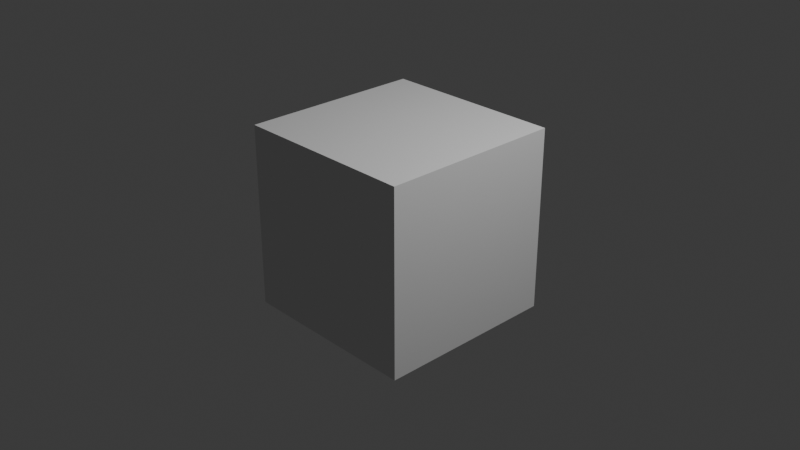 # Source: monster.blend  (saved by Blender 4.0.36; exported with 4.5.12 LTS)
import bpy
from mathutils import Matrix  # noqa: F401  (used for matrix-valued properties, if any)

bpy.ops.wm.read_factory_settings(use_empty=True)
scene = bpy.context.scene
scene.name = 'Scene'

# ---- collections
col_collection = bpy.data.collections.new('Collection'); scene.collection.children.link(col_collection)

# ---- world
world_world = bpy.data.worlds.new('World'); scene.world = world_world
world_world.use_nodes = True; world_world.node_tree.nodes.clear()
_N = world_world.node_tree.nodes; _L = world_world.node_tree.links
n0 = _N.new('ShaderNodeOutputWorld'); n0.name = 'World Output'; n0.location = (300, 300)
n1 = _N.new('ShaderNodeBackground'); n1.name = 'Background'; n1.location = (10, 300)
n1.inputs[0].default_value = (0.05088, 0.05088, 0.05088, 1.0)
_L.new(n1.outputs[0], n0.inputs[0])
n0.is_active_output = True
world_world.color = (0.05088, 0.05088, 0.05088)
world_world.use_sun_shadow = False
world_world.sun_shadow_jitter_overblur = 0.0

# ---- cameras
cam_camera = bpy.data.cameras.new('Camera')
cam_camera.clip_end = 100.0
cam_camera.ortho_scale = 7.314

# ---- lights
light_light = bpy.data.lights.new('Light', 'POINT')
light_light.transmission_factor = 0.0
light_light.use_soft_falloff = False
light_light.energy = 1000.0
light_light.shadow_soft_size = 0.1
light_light.shadow_maximum_resolution = 0.006
light_light.use_absolute_resolution = True

# ---- meshes
me_cube_001 = bpy.data.meshes.new('Cube.001')
me_cube_001.from_pydata([(-1.0, -1.0, -1.0), (-1.0, -1.0, 1.0), (-1.0, 1.0, -1.0), (-1.0, 1.0, 1.0), (1.0, -1.0, -1.0), (1.0, -1.0, 1.0), (1.0, 1.0, -1.0), (1.0, 1.0, 1.0)], [], [(0, 1, 3, 2), (2, 3, 7, 6), (6, 7, 5, 4), (4, 5, 1, 0), (2, 6, 4, 0), (7, 3, 1, 5)])
_uv = me_cube_001.uv_layers.new(name='UVMap')
_uv.uv.foreach_set('vector', [0.375, 0.0, 0.625, 0.0, 0.625, 0.25, 0.375, 0.25, 0.375, 0.25, 0.625, 0.25, 0.625, 0.5, 0.375, 0.5, 0.375, 0.5, 0.625, 0.5, 0.625, 0.75, 0.375, 0.75, 0.375, 0.75, 0.625, 0.75, 0.625, 1.0, 0.375, 1.0, 0.125, 0.5, 0.375, 0.5, 0.375, 0.75, 0.125, 0.75, 0.625, 0.5, 0.875, 0.5, 0.875, 0.75, 0.625, 0.75])
me_cube_001.update()

# ---- objects
ob_light = bpy.data.objects.new('Light', light_light)
ob_camera = bpy.data.objects.new('Camera', cam_camera)
ob_cube = bpy.data.objects.new('Cube', me_cube_001)

# ---- transforms, parenting, visibility, modifiers, constraints
ob_light.location = (4.076, 1.005, 5.904)
ob_light.rotation_euler = (0.6503, 0.05522, 1.866)
ob_light.lock_rotations_4d = False
ob_light.empty_display_type = 'ARROWS'
ob_light.color = (0.0, 0.0, 0.0, 0.0)
ob_light.lineart.crease_threshold = 0.0
ob_camera.location = (7.359, -6.926, 4.958)
ob_camera.rotation_euler = (1.109, 0.0, 0.8149)
ob_camera.lock_rotations_4d = False
ob_camera.empty_display_type = 'ARROWS'
ob_camera.color = (0.0, 0.0, 0.0, 0.0)
ob_camera.display_type = 'WIRE'
ob_camera.lineart.crease_threshold = 0.0
ob_cube.location = (0.0, 0.0, 0.0)

# ---- collection membership
col_collection.objects.link(ob_light)
col_collection.objects.link(ob_camera)
col_collection.objects.link(ob_cube)

# ---- scene / render settings (as saved in the file)
scene.camera = ob_camera
scene.frame_start = 1; scene.frame_end = 250; scene.frame_set(1)
scene.render.engine = 'BLENDER_EEVEE_NEXT'
scene.cycles.sampling_pattern = 'TABULATED_SOBOL'
bpy.context.view_layer.update()
